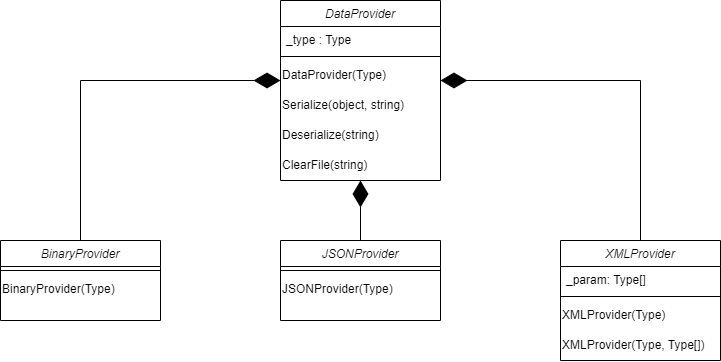

The diagram above was exported from draw.io. Its source (the exported page's mxGraphModel, read from the mxfile embedded in the PNG):
<mxGraphModel dx="750" dy="1193" grid="1" gridSize="10" guides="1" tooltips="1" connect="1" arrows="1" fold="1" page="1" pageScale="1" pageWidth="827" pageHeight="1169" math="0" shadow="0">
  <root>
    <mxCell id="WIyWlLk6GJQsqaUBKTNV-0" />
    <mxCell id="WIyWlLk6GJQsqaUBKTNV-1" parent="WIyWlLk6GJQsqaUBKTNV-0" />
    <mxCell id="zkfFHV4jXpPFQw0GAbJ--0" value="DataProvider" style="swimlane;fontStyle=2;align=center;verticalAlign=top;childLayout=stackLayout;horizontal=1;startSize=26;horizontalStack=0;resizeParent=1;resizeLast=0;collapsible=1;marginBottom=0;rounded=0;shadow=0;strokeWidth=1;" parent="WIyWlLk6GJQsqaUBKTNV-1" vertex="1">
      <mxGeometry x="320" y="80" width="160" height="180" as="geometry">
        <mxRectangle x="230" y="140" width="160" height="26" as="alternateBounds" />
      </mxGeometry>
    </mxCell>
    <mxCell id="zkfFHV4jXpPFQw0GAbJ--1" value="_type : Type" style="text;align=left;verticalAlign=top;spacingLeft=4;spacingRight=4;overflow=hidden;rotatable=0;points=[[0,0.5],[1,0.5]];portConstraint=eastwest;" parent="zkfFHV4jXpPFQw0GAbJ--0" vertex="1">
      <mxGeometry y="26" width="160" height="26" as="geometry" />
    </mxCell>
    <mxCell id="zkfFHV4jXpPFQw0GAbJ--4" value="" style="line;html=1;strokeWidth=1;align=left;verticalAlign=middle;spacingTop=-1;spacingLeft=3;spacingRight=3;rotatable=0;labelPosition=right;points=[];portConstraint=eastwest;" parent="zkfFHV4jXpPFQw0GAbJ--0" vertex="1">
      <mxGeometry y="52" width="160" height="8" as="geometry" />
    </mxCell>
    <mxCell id="_SF8AT69BfXRwp32tN8V-5" value="DataProvider(Type)" style="text;html=1;strokeColor=none;fillColor=none;align=left;verticalAlign=middle;whiteSpace=wrap;rounded=0;" vertex="1" parent="zkfFHV4jXpPFQw0GAbJ--0">
      <mxGeometry y="60" width="160" height="30" as="geometry" />
    </mxCell>
    <mxCell id="_SF8AT69BfXRwp32tN8V-6" value="Serialize(object, string)" style="text;html=1;strokeColor=none;fillColor=none;align=left;verticalAlign=middle;whiteSpace=wrap;rounded=0;" vertex="1" parent="zkfFHV4jXpPFQw0GAbJ--0">
      <mxGeometry y="90" width="160" height="30" as="geometry" />
    </mxCell>
    <mxCell id="_SF8AT69BfXRwp32tN8V-7" value="&lt;font style=&quot;font-size: 12px;&quot;&gt;Deserialize(string)&lt;/font&gt;" style="text;html=1;strokeColor=none;fillColor=none;align=left;verticalAlign=middle;whiteSpace=wrap;rounded=0;" vertex="1" parent="zkfFHV4jXpPFQw0GAbJ--0">
      <mxGeometry y="120" width="160" height="30" as="geometry" />
    </mxCell>
    <mxCell id="_SF8AT69BfXRwp32tN8V-8" value="ClearFile(string)" style="text;html=1;strokeColor=none;fillColor=none;align=left;verticalAlign=middle;whiteSpace=wrap;rounded=0;" vertex="1" parent="zkfFHV4jXpPFQw0GAbJ--0">
      <mxGeometry y="150" width="160" height="30" as="geometry" />
    </mxCell>
    <mxCell id="_SF8AT69BfXRwp32tN8V-50" value="BinaryProvider" style="swimlane;fontStyle=2;align=center;verticalAlign=top;childLayout=stackLayout;horizontal=1;startSize=26;horizontalStack=0;resizeParent=1;resizeLast=0;collapsible=1;marginBottom=0;rounded=0;shadow=0;strokeWidth=1;" vertex="1" parent="WIyWlLk6GJQsqaUBKTNV-1">
      <mxGeometry x="40" y="320" width="160" height="80" as="geometry">
        <mxRectangle x="230" y="140" width="160" height="26" as="alternateBounds" />
      </mxGeometry>
    </mxCell>
    <mxCell id="_SF8AT69BfXRwp32tN8V-52" value="" style="line;html=1;strokeWidth=1;align=left;verticalAlign=middle;spacingTop=-1;spacingLeft=3;spacingRight=3;rotatable=0;labelPosition=right;points=[];portConstraint=eastwest;" vertex="1" parent="_SF8AT69BfXRwp32tN8V-50">
      <mxGeometry y="26" width="160" height="8" as="geometry" />
    </mxCell>
    <mxCell id="_SF8AT69BfXRwp32tN8V-75" value="BinaryProvider(Type)" style="text;html=1;strokeColor=none;fillColor=none;align=left;verticalAlign=middle;whiteSpace=wrap;rounded=0;" vertex="1" parent="_SF8AT69BfXRwp32tN8V-50">
      <mxGeometry y="34" width="160" height="30" as="geometry" />
    </mxCell>
    <mxCell id="_SF8AT69BfXRwp32tN8V-57" value="JSONProvider" style="swimlane;fontStyle=2;align=center;verticalAlign=top;childLayout=stackLayout;horizontal=1;startSize=26;horizontalStack=0;resizeParent=1;resizeLast=0;collapsible=1;marginBottom=0;rounded=0;shadow=0;strokeWidth=1;" vertex="1" parent="WIyWlLk6GJQsqaUBKTNV-1">
      <mxGeometry x="320" y="320" width="160" height="80" as="geometry">
        <mxRectangle x="230" y="140" width="160" height="26" as="alternateBounds" />
      </mxGeometry>
    </mxCell>
    <mxCell id="_SF8AT69BfXRwp32tN8V-59" value="" style="line;html=1;strokeWidth=1;align=left;verticalAlign=middle;spacingTop=-1;spacingLeft=3;spacingRight=3;rotatable=0;labelPosition=right;points=[];portConstraint=eastwest;" vertex="1" parent="_SF8AT69BfXRwp32tN8V-57">
      <mxGeometry y="26" width="160" height="8" as="geometry" />
    </mxCell>
    <mxCell id="_SF8AT69BfXRwp32tN8V-60" value="JSONProvider(Type)" style="text;html=1;strokeColor=none;fillColor=none;align=left;verticalAlign=middle;whiteSpace=wrap;rounded=0;" vertex="1" parent="_SF8AT69BfXRwp32tN8V-57">
      <mxGeometry y="34" width="160" height="30" as="geometry" />
    </mxCell>
    <mxCell id="_SF8AT69BfXRwp32tN8V-64" value="XMLProvider" style="swimlane;fontStyle=2;align=center;verticalAlign=top;childLayout=stackLayout;horizontal=1;startSize=26;horizontalStack=0;resizeParent=1;resizeLast=0;collapsible=1;marginBottom=0;rounded=0;shadow=0;strokeWidth=1;" vertex="1" parent="WIyWlLk6GJQsqaUBKTNV-1">
      <mxGeometry x="600" y="320" width="160" height="120" as="geometry">
        <mxRectangle x="230" y="140" width="160" height="26" as="alternateBounds" />
      </mxGeometry>
    </mxCell>
    <mxCell id="_SF8AT69BfXRwp32tN8V-72" value="_param: Type[]" style="text;align=left;verticalAlign=top;spacingLeft=4;spacingRight=4;overflow=hidden;rotatable=0;points=[[0,0.5],[1,0.5]];portConstraint=eastwest;" vertex="1" parent="_SF8AT69BfXRwp32tN8V-64">
      <mxGeometry y="26" width="160" height="26" as="geometry" />
    </mxCell>
    <mxCell id="_SF8AT69BfXRwp32tN8V-66" value="" style="line;html=1;strokeWidth=1;align=left;verticalAlign=middle;spacingTop=-1;spacingLeft=3;spacingRight=3;rotatable=0;labelPosition=right;points=[];portConstraint=eastwest;" vertex="1" parent="_SF8AT69BfXRwp32tN8V-64">
      <mxGeometry y="52" width="160" height="8" as="geometry" />
    </mxCell>
    <mxCell id="_SF8AT69BfXRwp32tN8V-67" value="XMLProvider(Type)" style="text;html=1;strokeColor=none;fillColor=none;align=left;verticalAlign=middle;whiteSpace=wrap;rounded=0;" vertex="1" parent="_SF8AT69BfXRwp32tN8V-64">
      <mxGeometry y="60" width="160" height="30" as="geometry" />
    </mxCell>
    <mxCell id="_SF8AT69BfXRwp32tN8V-73" value="XMLProvider(Type, Type[])" style="text;html=1;strokeColor=none;fillColor=none;align=left;verticalAlign=middle;whiteSpace=wrap;rounded=0;" vertex="1" parent="_SF8AT69BfXRwp32tN8V-64">
      <mxGeometry y="90" width="160" height="30" as="geometry" />
    </mxCell>
    <mxCell id="_SF8AT69BfXRwp32tN8V-76" value="" style="endArrow=diamondThin;endFill=1;endSize=24;html=1;rounded=0;fontSize=12;entryX=0.5;entryY=1;entryDx=0;entryDy=0;exitX=0.5;exitY=0;exitDx=0;exitDy=0;" edge="1" parent="WIyWlLk6GJQsqaUBKTNV-1" source="_SF8AT69BfXRwp32tN8V-57" target="_SF8AT69BfXRwp32tN8V-8">
      <mxGeometry width="160" relative="1" as="geometry">
        <mxPoint x="270" y="520" as="sourcePoint" />
        <mxPoint x="430" y="520" as="targetPoint" />
      </mxGeometry>
    </mxCell>
    <mxCell id="_SF8AT69BfXRwp32tN8V-78" value="" style="endArrow=diamondThin;endFill=1;endSize=24;html=1;rounded=0;fontSize=12;exitX=0.5;exitY=0;exitDx=0;exitDy=0;" edge="1" parent="WIyWlLk6GJQsqaUBKTNV-1" source="_SF8AT69BfXRwp32tN8V-50">
      <mxGeometry width="160" relative="1" as="geometry">
        <mxPoint x="120" y="310" as="sourcePoint" />
        <mxPoint x="320" y="160" as="targetPoint" />
        <Array as="points">
          <mxPoint x="120" y="160" />
        </Array>
      </mxGeometry>
    </mxCell>
    <mxCell id="_SF8AT69BfXRwp32tN8V-79" value="" style="endArrow=diamondThin;endFill=1;endSize=24;html=1;rounded=0;fontSize=12;exitX=0.5;exitY=0;exitDx=0;exitDy=0;" edge="1" parent="WIyWlLk6GJQsqaUBKTNV-1" source="_SF8AT69BfXRwp32tN8V-64">
      <mxGeometry width="160" relative="1" as="geometry">
        <mxPoint x="550" y="320" as="sourcePoint" />
        <mxPoint x="480" y="160" as="targetPoint" />
        <Array as="points">
          <mxPoint x="680" y="160" />
        </Array>
      </mxGeometry>
    </mxCell>
  </root>
</mxGraphModel>